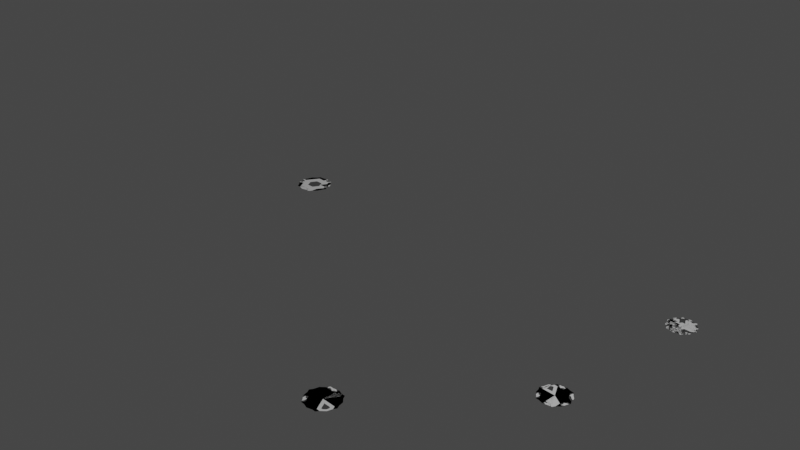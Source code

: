 # Source: OctopusArms.blend  (saved by Blender 3.3.6; exported with 4.5.12 LTS)
import bpy
from mathutils import Matrix  # noqa: F401  (used for matrix-valued properties, if any)

bpy.ops.wm.read_factory_settings(use_empty=True)
scene = bpy.context.scene
scene.name = 'Scene'

# ---- collections
col_collection = bpy.data.collections.new('Collection'); scene.collection.children.link(col_collection)
col_collection_2 = bpy.data.collections.new('Collection 2'); scene.collection.children.link(col_collection_2)

# ---- materials (node trees are filled in below, after node groups)
mat_skin_1 = bpy.data.materials.new('Skin_1')
mat_skin_1.alpha_threshold = 0.0
mat_skin_1.use_transparent_shadow = False
mat_skin_1.diffuse_color = (0.2177, 0.8, 0.3535, 1.0)
mat_skin_1.roughness = 0.5
mat_skin_1.line_color = (0.0, 0.0, 0.0, 1.0)
mat_skin_2 = bpy.data.materials.new('Skin_2')
mat_skin_2.use_transparent_shadow = False
mat_skin_2.diffuse_color = (0.8, 0.2168, 0.2748, 1.0)
mat_suckers = bpy.data.materials.new('Suckers')
mat_suckers.use_transparent_shadow = False

# ---- node groups
ng_octopus = bpy.data.node_groups.new('Octopus', 'GeometryNodeTree')
_s = ng_octopus.interface.new_socket(name='Geometry', in_out='OUTPUT', socket_type='NodeSocketGeometry')
_s = ng_octopus.interface.new_socket(name='Geometry', in_out='INPUT', socket_type='NodeSocketGeometry')
ng_octopus.is_modifier = True
_N = ng_octopus.nodes; _L = ng_octopus.links
n0 = _N.new('NodeGroupInput'); n0.name = 'Group Input'; n0.location = (-300, -35)
n1 = _N.new('GeometryNodeSetCurveRadius'); n1.name = 'Set Curve Radius'; n1.location = (245, 190)
n2 = _N.new('GeometryNodeSplineParameter'); n2.name = 'Spline Parameter'; n2.location = (-219, -143)
n3 = _N.new('ShaderNodeFloatCurve'); n3.name = 'Float Curve'; n3.location = (3, -47)
_c = n3.mapping.curves[0]
while len(_c.points) > 2: _c.points.remove(_c.points[-1])
_c.points[0].location = (0.04091, 1.0); _c.points[0].handle_type = 'AUTO'
_c.points[1].location = (0.45909, 0.9); _c.points[1].handle_type = 'AUTO'
_p = _c.points.new(1.0, 0.0); _p.handle_type = 'AUTO'
n3.mapping.update()
n4 = _N.new('GeometryNodeResampleCurve'); n4.name = 'Resample Curve'; n4.location = (-60, 163)
n4.keep_last_segment = False
n4.inputs[2].default_value = 0
n4.inputs[3].default_value = 0.3
n5 = _N.new('GeometryNodeSubdivisionSurface'); n5.name = 'Subdivision Surface'; n5.location = (1891, 8)
n5.inputs[1].default_value = 2
n5.inputs[4].default_value = False
n6 = _N.new('NodeGroupOutput'); n6.name = 'Group Output'; n6.location = (2257, -20)
n7 = _N.new('GeometryNodeSetShadeSmooth'); n7.name = 'Set Shade Smooth'; n7.location = (2071, -18)
n8 = _N.new('GeometryNodeSetMaterial'); n8.name = 'Set Material.001'; n8.location = (1643, -70)
n8.inputs[2].default_value = mat_skin_2
n9 = _N.new('GeometryNodeCurvePrimitiveCircle'); n9.name = 'Curve Circle'; n9.location = (311, -327)
n9.inputs[0].default_value = 6
n9.inputs[4].default_value = 0.6
n10 = _N.new('GeometryNodeSplineParameter'); n10.name = 'Spline Parameter.001'; n10.location = (352, -534)
n11 = _N.new('GeometryNodeCaptureAttribute'); n11.name = 'Capture Attribute'; n11.location = (547, -293)
n11.capture_items.clear()
n12 = _N.new('GeometryNodeCurveToMesh'); n12.name = 'Curve to Mesh'; n12.location = (760, -61)
n12.inputs[3].default_value = True
n13 = _N.new('ShaderNodeCombineXYZ'); n13.name = 'Combine XYZ'; n13.location = (791, -311)
n14 = _N.new('ShaderNodeMath'); n14.name = 'Math'; n14.location = (1041, -301)
n14.operation = 'GREATER_THAN'
n14.inputs[1].default_value = 1.3
n15 = _N.new('GeometryNodeSetMaterial'); n15.name = 'Set Material'; n15.location = (1310, -60)
n15.inputs[2].default_value = mat_skin_1
n16 = _N.new('GeometryNodeInputNamedAttribute'); n16.name = 'Named Attribute'; n16.location = (735, -61)
n16.inputs[0].default_value = 'radius'
n17 = _N.new('GeometryNodeSwitch'); n17.name = 'Switch'; n17.location = (735, -61)
n17.input_type = 'FLOAT'
n17.inputs[1].default_value = 1.0
_L.new(n0.outputs[0], n4.inputs[0])
_L.new(n1.outputs[0], n12.inputs[0])
_L.new(n4.outputs[0], n1.inputs[0])
_L.new(n2.outputs[0], n3.inputs[1])
_L.new(n3.outputs[0], n1.inputs[2])
_L.new(n8.outputs[0], n5.inputs[0])
_L.new(n5.outputs[0], n7.inputs[0])
_L.new(n7.outputs[0], n6.inputs[0])
_L.new(n12.outputs[0], n15.inputs[0])
_L.new(n15.outputs[0], n8.inputs[0])
_L.new(n9.outputs[0], n11.inputs[0])
_L.new(n10.outputs[2], n11.inputs[1])
_L.new(n11.outputs[0], n12.inputs[1])
_L.new(n11.outputs[1], n13.inputs[0])
_L.new(n13.outputs[0], n14.inputs[0])
_L.new(n14.outputs[0], n8.inputs[1])
_L.new(n16.outputs[1], n17.inputs[0])
_L.new(n16.outputs[0], n17.inputs[2])
_L.new(n17.outputs[0], n12.inputs[2])
n6.is_active_output = True

# ---- material node trees
mat_skin_1.use_nodes = True; mat_skin_1.node_tree.nodes.clear()
_N = mat_skin_1.node_tree.nodes; _L = mat_skin_1.node_tree.links
n0 = _N.new('ShaderNodeOutputMaterial'); n0.name = 'Material Output'; n0.location = (300, 300)
n1 = _N.new('ShaderNodeBsdfPrincipled'); n1.name = 'Principled BSDF'; n1.location = (10, 300)
n1.distribution = 'GGX'
n1.subsurface_method = 'RANDOM_WALK_SKIN'
n1.inputs[3].default_value = 1.45
n1.inputs[27].default_value = (0.0, 0.0, 0.0, 1.0)
n1.inputs[28].default_value = 1.0
_L.new(n1.outputs[0], n0.inputs[0])
n0.is_active_output = True
mat_skin_2.use_nodes = True; mat_skin_2.node_tree.nodes.clear()
_N = mat_skin_2.node_tree.nodes; _L = mat_skin_2.node_tree.links
n0 = _N.new('ShaderNodeBsdfPrincipled'); n0.name = 'Principled BSDF'; n0.location = (10, 300)
n0.distribution = 'GGX'
n0.subsurface_method = 'RANDOM_WALK_SKIN'
n0.inputs[0].default_value = (1.0, 1.0, 1.0, 1.0)
n0.inputs[3].default_value = 1.45
n0.inputs[27].default_value = (0.0, 0.0, 0.0, 1.0)
n0.inputs[28].default_value = 1.0
n1 = _N.new('ShaderNodeOutputMaterial'); n1.name = 'Material Output'; n1.location = (300, 300)
_L.new(n0.outputs[0], n1.inputs[0])
n1.is_active_output = True
mat_suckers.use_nodes = True; mat_suckers.node_tree.nodes.clear()
_N = mat_suckers.node_tree.nodes; _L = mat_suckers.node_tree.links
n0 = _N.new('ShaderNodeBsdfPrincipled'); n0.name = 'Principled BSDF'; n0.location = (10, 300)
n0.distribution = 'GGX'
n0.subsurface_method = 'RANDOM_WALK_SKIN'
n0.inputs[3].default_value = 1.45
n0.inputs[27].default_value = (0.0, 0.0, 0.0, 1.0)
n0.inputs[28].default_value = 1.0
n1 = _N.new('ShaderNodeOutputMaterial'); n1.name = 'Material Output'; n1.location = (300, 300)
_L.new(n0.outputs[0], n1.inputs[0])
n1.is_active_output = True

# ---- world
world_world = bpy.data.worlds.new('World'); scene.world = world_world
world_world.use_nodes = True; world_world.node_tree.nodes.clear()
_N = world_world.node_tree.nodes; _L = world_world.node_tree.links
n0 = _N.new('ShaderNodeOutputWorld'); n0.name = 'World Output'; n0.location = (300, 300)
n1 = _N.new('ShaderNodeBackground'); n1.name = 'Background'; n1.location = (10, 300)
n1.inputs[0].default_value = (0.05088, 0.05088, 0.05088, 1.0)
_L.new(n1.outputs[0], n0.inputs[0])
n0.is_active_output = True
world_world.color = (0.05088, 0.05088, 0.05088)
world_world.use_sun_shadow = False
world_world.sun_shadow_jitter_overblur = 0.0

# ---- cameras
cam_camera = bpy.data.cameras.new('Camera')
cam_camera.clip_end = 100.0
cam_camera.ortho_scale = 7.314

# ---- lights
light_light = bpy.data.lights.new('Light', 'POINT')
light_light.transmission_factor = 0.0
light_light.energy = 1000.0
light_light.shadow_soft_size = 0.1
light_light.shadow_maximum_resolution = 0.006
light_light.use_absolute_resolution = True

# ---- curves / text
cu_beziercurve_003 = bpy.data.curves.new('BezierCurve.003', 'CURVE')
cu_beziercurve_003.dimensions = '3D'
_sp = cu_beziercurve_003.splines.new('BEZIER'); _sp.bezier_points.add(3)
_sp.bezier_points.foreach_set('co', [-1.364, 0.01305, -0.06769, -1.96, 0.2382, 0.5593, -2.547, 0.7889, 2.161, -2.387, 1.277, 3.634])
_sp.bezier_points.foreach_set('handle_left', [-1.09, -0.03047, -0.1765, -1.779, 0.1589, 0.3362, -2.906, 0.639, 1.685, -2.395, 1.177, 3.335])
_sp.bezier_points.foreach_set('handle_right', [-1.638, 0.05657, 0.04109, -2.334, 0.402, 1.02, -2.362, 0.8659, 2.406, -2.379, 1.377, 3.934])
for _p, _l, _r in zip(_sp.bezier_points, ['ALIGNED', 'ALIGNED', 'ALIGNED', 'ALIGNED'], ['ALIGNED', 'ALIGNED', 'ALIGNED', 'ALIGNED']): _p.handle_left_type = _l; _p.handle_right_type = _r
_sp.order_u = 0
_sp.order_v = 0
_sp = cu_beziercurve_003.splines.new('BEZIER'); _sp.bezier_points.add(3)
_sp.bezier_points.foreach_set('co', [1.293, -2.099, -0.5218, 1.224, -2.735, 0.2285, 0.2733, -4.266, 3.584, -0.5158, -3.594, 4.491])
_sp.bezier_points.foreach_set('handle_left', [1.413, -2.112, -0.7468, 1.224, -2.552, 0.05065, 0.6691, -4.235, 2.773, -0.3211, -3.845, 4.35])
_sp.bezier_points.foreach_set('handle_right', [1.172, -2.086, -0.2968, 1.223, -3.384, 0.8568, 0.1209, -4.278, 3.897, -0.7105, -3.343, 4.632])
for _p, _l, _r in zip(_sp.bezier_points, ['ALIGNED', 'ALIGNED', 'ALIGNED', 'ALIGNED'], ['ALIGNED', 'ALIGNED', 'ALIGNED', 'ALIGNED']): _p.handle_left_type = _l; _p.handle_right_type = _r
_sp.order_u = 0
_sp.order_v = 0
_sp = cu_beziercurve_003.splines.new('BEZIER'); _sp.bezier_points.add(3)
_sp.bezier_points.foreach_set('co', [1.88, 2.501, -1.486, 2.653, 5.569, -0.9725, 2.214, 5.974, -0.079, -0.5603, 4.284, 3.217])
_sp.bezier_points.foreach_set('handle_left', [1.656, 1.893, -1.479, 2.667, 5.011, -1.302, 2.33, 5.909, -0.2925, 0.1922, 5.554, 2.77])
_sp.bezier_points.foreach_set('handle_right', [2.104, 3.109, -1.493, 2.648, 5.786, -0.8446, 1.5, 6.373, 1.229, -1.313, 3.013, 3.663])
for _p, _l, _r in zip(_sp.bezier_points, ['ALIGNED', 'ALIGNED', 'ALIGNED', 'ALIGNED'], ['ALIGNED', 'ALIGNED', 'ALIGNED', 'ALIGNED']): _p.handle_left_type = _l; _p.handle_right_type = _r
_sp.order_u = 0
_sp.order_v = 0
_sp = cu_beziercurve_003.splines.new('BEZIER'); _sp.bezier_points.add(2)
_sp.bezier_points.foreach_set('co', [2.173, -0.07513, -1.014, 3.346, -0.9369, -0.3, 3.103, -2.849, 2.762])
_sp.bezier_points.foreach_set('handle_left', [2.038, 0.04605, -1.13, 3.198, -0.8195, -0.4032, 4.29, -2.679, 1.884])
_sp.bezier_points.foreach_set('handle_right', [2.309, -0.1963, -0.8981, 4.369, -1.747, 0.4118, 1.915, -3.019, 3.64])
for _p, _l, _r in zip(_sp.bezier_points, ['ALIGNED', 'ALIGNED', 'ALIGNED'], ['ALIGNED', 'ALIGNED', 'ALIGNED']): _p.handle_left_type = _l; _p.handle_right_type = _r
_sp.order_u = 0
_sp.order_v = 0
cu_beziercurve_003.materials.append(mat_skin_1)
cu_beziercurve_003.materials.append(mat_skin_2)
cu_beziercurve_003.materials.append(mat_suckers)
cu_beziercurve_003.use_path = True
cu_beziercurve_003.fill_mode = 'FULL'

# ---- objects
ob_light = bpy.data.objects.new('Light', light_light)
ob_camera = bpy.data.objects.new('Camera', cam_camera)
ob_beziercurve = bpy.data.objects.new('BezierCurve', cu_beziercurve_003)

# ---- transforms, parenting, visibility, modifiers, constraints
ob_light.location = (4.076, 1.005, 5.904)
ob_light.rotation_euler = (0.6503, 0.05522, 1.866)
ob_light.lock_rotations_4d = False
ob_light.empty_display_type = 'ARROWS'
ob_light.color = (0.0, 0.0, 0.0, 0.0)
ob_light.lineart.crease_threshold = 0.0
ob_camera.location = (7.359, -6.926, 4.958)
ob_camera.rotation_euler = (1.109, 0.0, 0.8149)
ob_camera.lock_rotations_4d = False
ob_camera.empty_display_type = 'ARROWS'
ob_camera.color = (0.0, 0.0, 0.0, 0.0)
ob_camera.display_type = 'WIRE'
ob_camera.lineart.crease_threshold = 0.0
ob_beziercurve.location = (0.0, 0.0, 0.0)
_m = ob_beziercurve.modifiers.new('GeometryNodes', 'NODES')
_m.node_group = ng_octopus

# ---- collection membership
col_collection.objects.link(ob_light)
col_collection.objects.link(ob_camera)
col_collection_2.objects.link(ob_beziercurve)

# ---- scene / render settings (as saved in the file)
scene.camera = ob_camera
scene.frame_start = 1; scene.frame_end = 250; scene.frame_set(1)
scene.render.engine = 'BLENDER_EEVEE_NEXT'
scene.cycles.sampling_pattern = 'TABULATED_SOBOL'
scene.cycles.use_light_tree = False
scene.view_settings.view_transform = 'Filmic'
bpy.context.view_layer.update()
